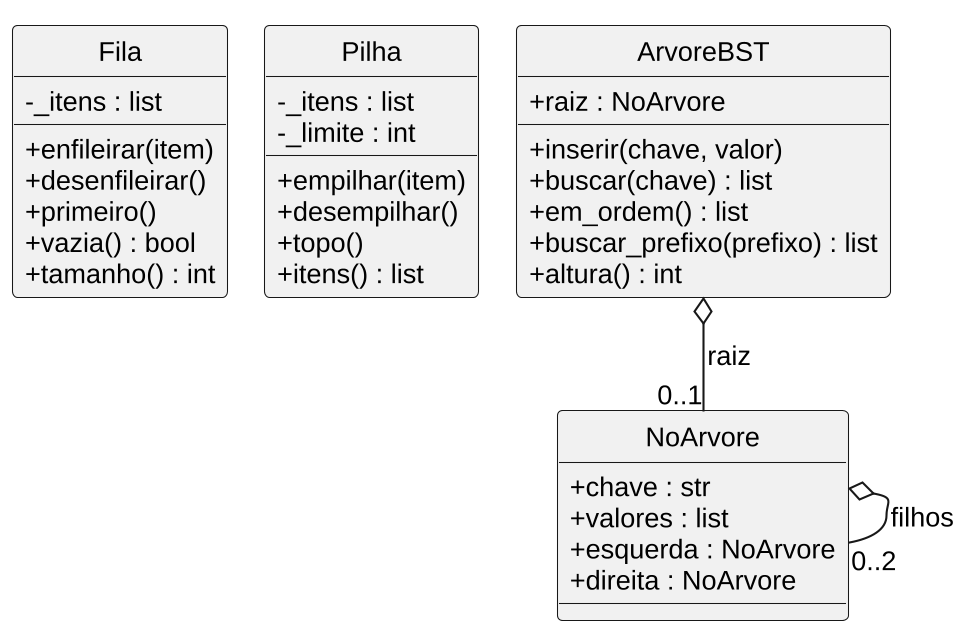

The diagram above was rendered by PlantUML. Its source (embedded in the PNG):
@startuml 12_classes_estruturas
!pragma layout smetana
skinparam monochrome true
skinparam shadowing false
skinparam defaultFontName "Liberation Sans"
skinparam defaultFontSize 13
skinparam dpi 200
skinparam classAttributeIconSize 0
hide circle
class Fila {
  - _itens : list
  + enfileirar(item)
  + desenfileirar()
  + primeiro()
  + vazia() : bool
  + tamanho() : int
}
class Pilha {
  - _itens : list
  - _limite : int
  + empilhar(item)
  + desempilhar()
  + topo()
  + itens() : list
}
class ArvoreBST {
  + raiz : NoArvore
  + inserir(chave, valor)
  + buscar(chave) : list
  + em_ordem() : list
  + buscar_prefixo(prefixo) : list
  + altura() : int
}
class NoArvore {
  + chave : str
  + valores : list
  + esquerda : NoArvore
  + direita : NoArvore
}
ArvoreBST o-- "0..1" NoArvore : raiz
NoArvore o-- "0..2" NoArvore : filhos
@enduml